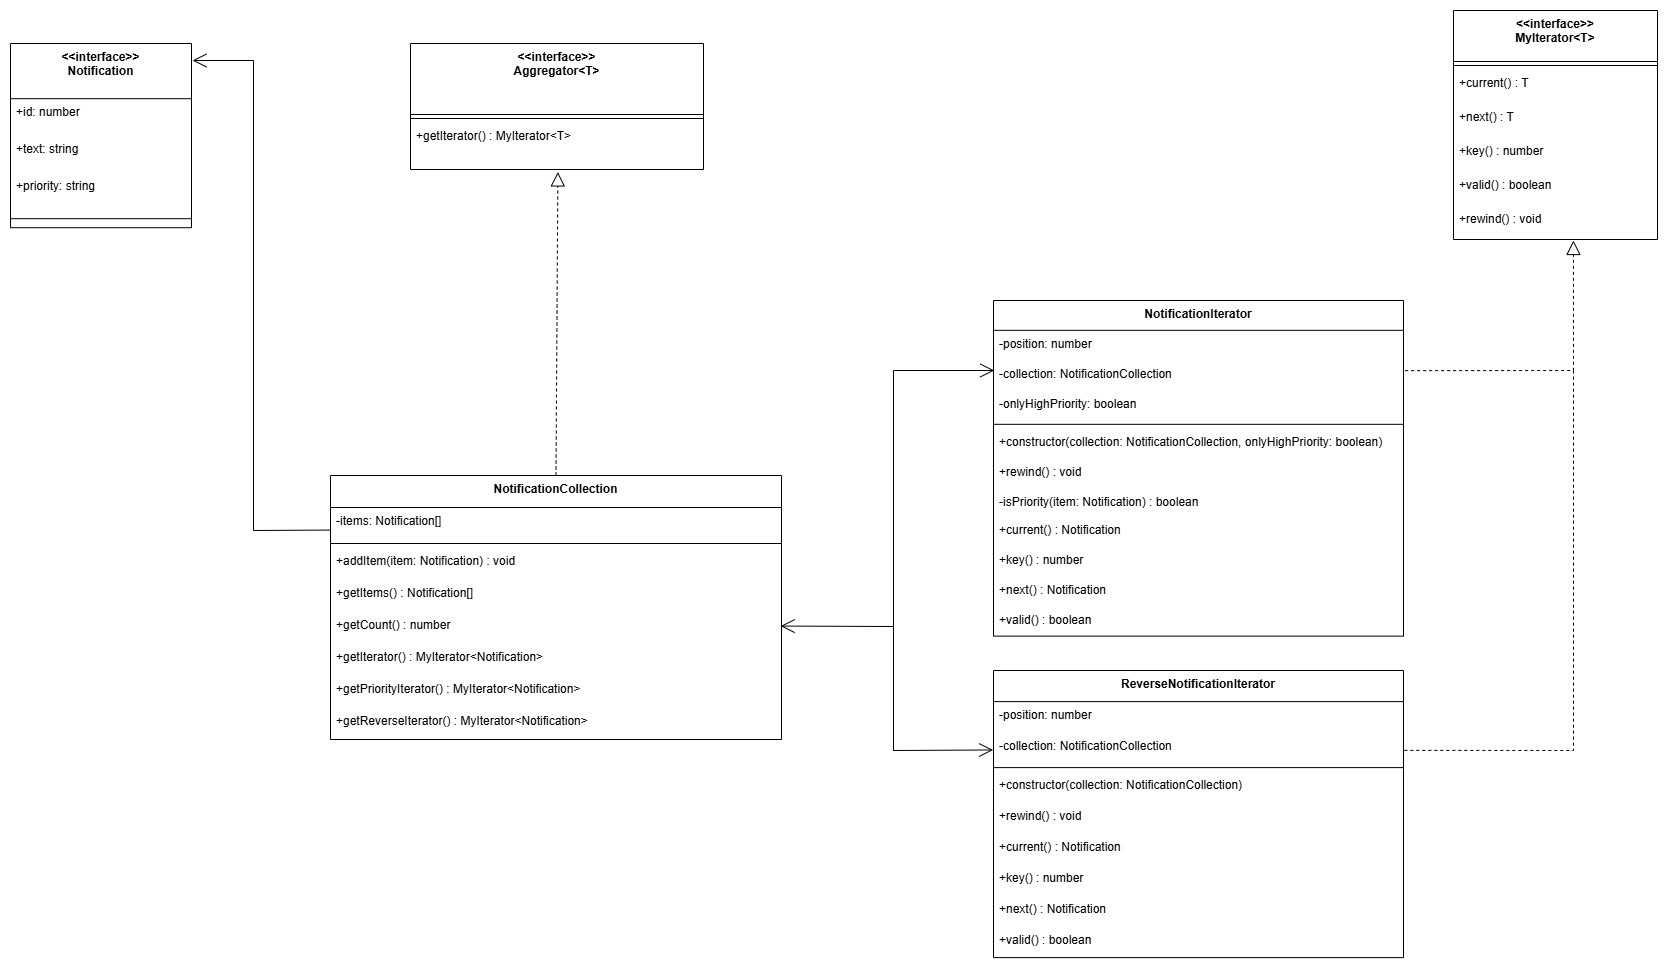

The diagram above was exported from draw.io. Its source (the exported page's mxGraphModel, read from the mxfile embedded in the PNG):
<mxGraphModel dx="2377" dy="1252" grid="1" gridSize="10" guides="1" tooltips="1" connect="1" arrows="1" fold="1" page="0" pageScale="1" pageWidth="850" pageHeight="1100" math="0" shadow="0">
  <root>
    <mxCell id="0" />
    <mxCell id="1" parent="0" />
    <mxCell id="lwz_130TtJHwjurcgJyM-1" parent="1" style="swimlane;fontStyle=1;align=center;verticalAlign=top;childLayout=stackLayout;horizontal=1;startSize=51;horizontalStack=0;resizeParent=1;resizeParentMax=0;resizeLast=0;collapsible=0;marginBottom=0;" value="&lt;&lt;interface&gt;&gt;&#10;MyIterator&lt;T&gt;" vertex="1">
      <mxGeometry height="229" width="204" x="1480" y="40" as="geometry" />
    </mxCell>
    <mxCell id="lwz_130TtJHwjurcgJyM-2" parent="lwz_130TtJHwjurcgJyM-1" style="line;strokeWidth=1;fillColor=none;align=left;verticalAlign=middle;spacingTop=-1;spacingLeft=3;spacingRight=3;rotatable=0;labelPosition=right;points=[];portConstraint=eastwest;strokeColor=inherit;" vertex="1">
      <mxGeometry height="8" width="204" y="51" as="geometry" />
    </mxCell>
    <mxCell id="lwz_130TtJHwjurcgJyM-3" parent="lwz_130TtJHwjurcgJyM-1" style="text;strokeColor=none;fillColor=none;align=left;verticalAlign=top;spacingLeft=4;spacingRight=4;overflow=hidden;rotatable=0;points=[[0,0.5],[1,0.5]];portConstraint=eastwest;" value="+current() : T" vertex="1">
      <mxGeometry height="34" width="204" y="59" as="geometry" />
    </mxCell>
    <mxCell id="lwz_130TtJHwjurcgJyM-4" parent="lwz_130TtJHwjurcgJyM-1" style="text;strokeColor=none;fillColor=none;align=left;verticalAlign=top;spacingLeft=4;spacingRight=4;overflow=hidden;rotatable=0;points=[[0,0.5],[1,0.5]];portConstraint=eastwest;" value="+next() : T" vertex="1">
      <mxGeometry height="34" width="204" y="93" as="geometry" />
    </mxCell>
    <mxCell id="lwz_130TtJHwjurcgJyM-5" parent="lwz_130TtJHwjurcgJyM-1" style="text;strokeColor=none;fillColor=none;align=left;verticalAlign=top;spacingLeft=4;spacingRight=4;overflow=hidden;rotatable=0;points=[[0,0.5],[1,0.5]];portConstraint=eastwest;" value="+key() : number" vertex="1">
      <mxGeometry height="34" width="204" y="127" as="geometry" />
    </mxCell>
    <mxCell id="lwz_130TtJHwjurcgJyM-6" parent="lwz_130TtJHwjurcgJyM-1" style="text;strokeColor=none;fillColor=none;align=left;verticalAlign=top;spacingLeft=4;spacingRight=4;overflow=hidden;rotatable=0;points=[[0,0.5],[1,0.5]];portConstraint=eastwest;" value="+valid() : boolean" vertex="1">
      <mxGeometry height="34" width="204" y="161" as="geometry" />
    </mxCell>
    <mxCell id="lwz_130TtJHwjurcgJyM-7" parent="lwz_130TtJHwjurcgJyM-1" style="text;strokeColor=none;fillColor=none;align=left;verticalAlign=top;spacingLeft=4;spacingRight=4;overflow=hidden;rotatable=0;points=[[0,0.5],[1,0.5]];portConstraint=eastwest;" value="+rewind() : void" vertex="1">
      <mxGeometry height="34" width="204" y="195" as="geometry" />
    </mxCell>
    <mxCell id="lwz_130TtJHwjurcgJyM-8" parent="1" style="swimlane;fontStyle=1;align=center;verticalAlign=top;childLayout=stackLayout;horizontal=1;startSize=55.199999999999996;horizontalStack=0;resizeParent=1;resizeParentMax=0;resizeLast=0;collapsible=0;marginBottom=0;" value="&lt;&lt;interface&gt;&gt;&#10;Notification" vertex="1">
      <mxGeometry height="184.2" width="181" x="37" y="73" as="geometry" />
    </mxCell>
    <mxCell id="lwz_130TtJHwjurcgJyM-9" parent="lwz_130TtJHwjurcgJyM-8" style="text;strokeColor=none;fillColor=none;align=left;verticalAlign=top;spacingLeft=4;spacingRight=4;overflow=hidden;rotatable=0;points=[[0,0.5],[1,0.5]];portConstraint=eastwest;" value="+id: number" vertex="1">
      <mxGeometry height="37" width="181" y="55.199999999999996" as="geometry" />
    </mxCell>
    <mxCell id="lwz_130TtJHwjurcgJyM-10" parent="lwz_130TtJHwjurcgJyM-8" style="text;strokeColor=none;fillColor=none;align=left;verticalAlign=top;spacingLeft=4;spacingRight=4;overflow=hidden;rotatable=0;points=[[0,0.5],[1,0.5]];portConstraint=eastwest;" value="+text: string" vertex="1">
      <mxGeometry height="37" width="181" y="92.19999999999999" as="geometry" />
    </mxCell>
    <mxCell id="lwz_130TtJHwjurcgJyM-11" parent="lwz_130TtJHwjurcgJyM-8" style="text;strokeColor=none;fillColor=none;align=left;verticalAlign=top;spacingLeft=4;spacingRight=4;overflow=hidden;rotatable=0;points=[[0,0.5],[1,0.5]];portConstraint=eastwest;" value="+priority: string" vertex="1">
      <mxGeometry height="37" width="181" y="129.2" as="geometry" />
    </mxCell>
    <mxCell id="lwz_130TtJHwjurcgJyM-12" parent="lwz_130TtJHwjurcgJyM-8" style="line;strokeWidth=1;fillColor=none;align=left;verticalAlign=middle;spacingTop=-1;spacingLeft=3;spacingRight=3;rotatable=0;labelPosition=right;points=[];portConstraint=eastwest;strokeColor=inherit;" vertex="1">
      <mxGeometry height="18" width="181" y="166.2" as="geometry" />
    </mxCell>
    <mxCell id="lwz_130TtJHwjurcgJyM-13" parent="1" style="swimlane;fontStyle=1;align=center;verticalAlign=top;childLayout=stackLayout;horizontal=1;startSize=71;horizontalStack=0;resizeParent=1;resizeParentMax=0;resizeLast=0;collapsible=0;marginBottom=0;" value="&lt;&lt;interface&gt;&gt;&#10;Aggregator&lt;T&gt;" vertex="1">
      <mxGeometry height="126" width="293" x="437" y="73" as="geometry" />
    </mxCell>
    <mxCell id="lwz_130TtJHwjurcgJyM-14" parent="lwz_130TtJHwjurcgJyM-13" style="line;strokeWidth=1;fillColor=none;align=left;verticalAlign=middle;spacingTop=-1;spacingLeft=3;spacingRight=3;rotatable=0;labelPosition=right;points=[];portConstraint=eastwest;strokeColor=inherit;" vertex="1">
      <mxGeometry height="8" width="293" y="71" as="geometry" />
    </mxCell>
    <mxCell id="lwz_130TtJHwjurcgJyM-15" parent="lwz_130TtJHwjurcgJyM-13" style="text;strokeColor=none;fillColor=none;align=left;verticalAlign=top;spacingLeft=4;spacingRight=4;overflow=hidden;rotatable=0;points=[[0,0.5],[1,0.5]];portConstraint=eastwest;" value="+getIterator() : MyIterator&lt;T&gt;" vertex="1">
      <mxGeometry height="47" width="293" y="79" as="geometry" />
    </mxCell>
    <mxCell id="lwz_130TtJHwjurcgJyM-16" parent="1" style="swimlane;fontStyle=1;align=center;verticalAlign=top;childLayout=stackLayout;horizontal=1;startSize=32;horizontalStack=0;resizeParent=1;resizeParentMax=0;resizeLast=0;collapsible=0;marginBottom=0;" value="NotificationCollection" vertex="1">
      <mxGeometry height="264" width="451" x="357" y="505" as="geometry" />
    </mxCell>
    <mxCell id="lwz_130TtJHwjurcgJyM-17" parent="lwz_130TtJHwjurcgJyM-16" style="text;strokeColor=none;fillColor=none;align=left;verticalAlign=top;spacingLeft=4;spacingRight=4;overflow=hidden;rotatable=0;points=[[0,0.5],[1,0.5]];portConstraint=eastwest;" value="-items: Notification[]" vertex="1">
      <mxGeometry height="32" width="451" y="32" as="geometry" />
    </mxCell>
    <mxCell id="lwz_130TtJHwjurcgJyM-18" parent="lwz_130TtJHwjurcgJyM-16" style="line;strokeWidth=1;fillColor=none;align=left;verticalAlign=middle;spacingTop=-1;spacingLeft=3;spacingRight=3;rotatable=0;labelPosition=right;points=[];portConstraint=eastwest;strokeColor=inherit;" vertex="1">
      <mxGeometry height="8" width="451" y="64" as="geometry" />
    </mxCell>
    <mxCell id="lwz_130TtJHwjurcgJyM-19" parent="lwz_130TtJHwjurcgJyM-16" style="text;strokeColor=none;fillColor=none;align=left;verticalAlign=top;spacingLeft=4;spacingRight=4;overflow=hidden;rotatable=0;points=[[0,0.5],[1,0.5]];portConstraint=eastwest;" value="+addItem(item: Notification) : void" vertex="1">
      <mxGeometry height="32" width="451" y="72" as="geometry" />
    </mxCell>
    <mxCell id="lwz_130TtJHwjurcgJyM-20" parent="lwz_130TtJHwjurcgJyM-16" style="text;strokeColor=none;fillColor=none;align=left;verticalAlign=top;spacingLeft=4;spacingRight=4;overflow=hidden;rotatable=0;points=[[0,0.5],[1,0.5]];portConstraint=eastwest;" value="+getItems() : Notification[]" vertex="1">
      <mxGeometry height="32" width="451" y="104" as="geometry" />
    </mxCell>
    <mxCell id="lwz_130TtJHwjurcgJyM-21" parent="lwz_130TtJHwjurcgJyM-16" style="text;strokeColor=none;fillColor=none;align=left;verticalAlign=top;spacingLeft=4;spacingRight=4;overflow=hidden;rotatable=0;points=[[0,0.5],[1,0.5]];portConstraint=eastwest;" value="+getCount() : number" vertex="1">
      <mxGeometry height="32" width="451" y="136" as="geometry" />
    </mxCell>
    <mxCell id="lwz_130TtJHwjurcgJyM-22" parent="lwz_130TtJHwjurcgJyM-16" style="text;strokeColor=none;fillColor=none;align=left;verticalAlign=top;spacingLeft=4;spacingRight=4;overflow=hidden;rotatable=0;points=[[0,0.5],[1,0.5]];portConstraint=eastwest;" value="+getIterator() : MyIterator&lt;Notification&gt;" vertex="1">
      <mxGeometry height="32" width="451" y="168" as="geometry" />
    </mxCell>
    <mxCell id="lwz_130TtJHwjurcgJyM-23" parent="lwz_130TtJHwjurcgJyM-16" style="text;strokeColor=none;fillColor=none;align=left;verticalAlign=top;spacingLeft=4;spacingRight=4;overflow=hidden;rotatable=0;points=[[0,0.5],[1,0.5]];portConstraint=eastwest;" value="+getPriorityIterator() : MyIterator&lt;Notification&gt;" vertex="1">
      <mxGeometry height="32" width="451" y="200" as="geometry" />
    </mxCell>
    <mxCell id="lwz_130TtJHwjurcgJyM-24" parent="lwz_130TtJHwjurcgJyM-16" style="text;strokeColor=none;fillColor=none;align=left;verticalAlign=top;spacingLeft=4;spacingRight=4;overflow=hidden;rotatable=0;points=[[0,0.5],[1,0.5]];portConstraint=eastwest;" value="+getReverseIterator() : MyIterator&lt;Notification&gt;" vertex="1">
      <mxGeometry height="32" width="451" y="232" as="geometry" />
    </mxCell>
    <mxCell id="lwz_130TtJHwjurcgJyM-25" parent="1" style="swimlane;fontStyle=1;align=center;verticalAlign=top;childLayout=stackLayout;horizontal=1;startSize=29.818181818181817;horizontalStack=0;resizeParent=1;resizeParentMax=0;resizeLast=0;collapsible=0;marginBottom=0;" value="NotificationIterator" vertex="1">
      <mxGeometry height="335.6381818181818" width="410" x="1020" y="330" as="geometry" />
    </mxCell>
    <mxCell id="lwz_130TtJHwjurcgJyM-26" parent="lwz_130TtJHwjurcgJyM-25" style="text;strokeColor=none;fillColor=none;align=left;verticalAlign=top;spacingLeft=4;spacingRight=4;overflow=hidden;rotatable=0;points=[[0,0.5],[1,0.5]];portConstraint=eastwest;" value="-position: number" vertex="1">
      <mxGeometry height="30" width="410" y="29.818181818181817" as="geometry" />
    </mxCell>
    <mxCell id="lwz_130TtJHwjurcgJyM-27" parent="lwz_130TtJHwjurcgJyM-25" style="text;strokeColor=none;fillColor=none;align=left;verticalAlign=top;spacingLeft=4;spacingRight=4;overflow=hidden;rotatable=0;points=[[0,0.5],[1,0.5]];portConstraint=eastwest;" value="-collection: NotificationCollection" vertex="1">
      <mxGeometry height="30" width="410" y="59.81818181818181" as="geometry" />
    </mxCell>
    <mxCell id="lwz_130TtJHwjurcgJyM-28" parent="lwz_130TtJHwjurcgJyM-25" style="text;strokeColor=none;fillColor=none;align=left;verticalAlign=top;spacingLeft=4;spacingRight=4;overflow=hidden;rotatable=0;points=[[0,0.5],[1,0.5]];portConstraint=eastwest;" value="-onlyHighPriority: boolean" vertex="1">
      <mxGeometry height="30" width="410" y="89.81818181818181" as="geometry" />
    </mxCell>
    <mxCell id="lwz_130TtJHwjurcgJyM-29" parent="lwz_130TtJHwjurcgJyM-25" style="line;strokeWidth=1;fillColor=none;align=left;verticalAlign=middle;spacingTop=-1;spacingLeft=3;spacingRight=3;rotatable=0;labelPosition=right;points=[];portConstraint=eastwest;strokeColor=inherit;" vertex="1">
      <mxGeometry height="8" width="410" y="119.81818181818181" as="geometry" />
    </mxCell>
    <mxCell id="lwz_130TtJHwjurcgJyM-30" parent="lwz_130TtJHwjurcgJyM-25" style="text;strokeColor=none;fillColor=none;align=left;verticalAlign=top;spacingLeft=4;spacingRight=4;overflow=hidden;rotatable=0;points=[[0,0.5],[1,0.5]];portConstraint=eastwest;" value="+constructor(collection: NotificationCollection, onlyHighPriority: boolean)" vertex="1">
      <mxGeometry height="30" width="410" y="127.81818181818181" as="geometry" />
    </mxCell>
    <mxCell id="lwz_130TtJHwjurcgJyM-31" parent="lwz_130TtJHwjurcgJyM-25" style="text;strokeColor=none;fillColor=none;align=left;verticalAlign=top;spacingLeft=4;spacingRight=4;overflow=hidden;rotatable=0;points=[[0,0.5],[1,0.5]];portConstraint=eastwest;" value="+rewind() : void" vertex="1">
      <mxGeometry height="30" width="410" y="157.8181818181818" as="geometry" />
    </mxCell>
    <mxCell id="lwz_130TtJHwjurcgJyM-32" parent="lwz_130TtJHwjurcgJyM-25" style="text;strokeColor=none;fillColor=none;align=left;verticalAlign=top;spacingLeft=4;spacingRight=4;overflow=hidden;rotatable=0;points=[[0,0.5],[1,0.5]];portConstraint=eastwest;" value="-isPriority(item: Notification) : boolean" vertex="1">
      <mxGeometry height="27.82" width="410" y="187.8181818181818" as="geometry" />
    </mxCell>
    <mxCell id="lwz_130TtJHwjurcgJyM-33" parent="lwz_130TtJHwjurcgJyM-25" style="text;strokeColor=none;fillColor=none;align=left;verticalAlign=top;spacingLeft=4;spacingRight=4;overflow=hidden;rotatable=0;points=[[0,0.5],[1,0.5]];portConstraint=eastwest;" value="+current() : Notification" vertex="1">
      <mxGeometry height="30" width="410" y="215.6381818181818" as="geometry" />
    </mxCell>
    <mxCell id="lwz_130TtJHwjurcgJyM-34" parent="lwz_130TtJHwjurcgJyM-25" style="text;strokeColor=none;fillColor=none;align=left;verticalAlign=top;spacingLeft=4;spacingRight=4;overflow=hidden;rotatable=0;points=[[0,0.5],[1,0.5]];portConstraint=eastwest;" value="+key() : number" vertex="1">
      <mxGeometry height="30" width="410" y="245.6381818181818" as="geometry" />
    </mxCell>
    <mxCell id="lwz_130TtJHwjurcgJyM-35" parent="lwz_130TtJHwjurcgJyM-25" style="text;strokeColor=none;fillColor=none;align=left;verticalAlign=top;spacingLeft=4;spacingRight=4;overflow=hidden;rotatable=0;points=[[0,0.5],[1,0.5]];portConstraint=eastwest;" value="+next() : Notification" vertex="1">
      <mxGeometry height="30" width="410" y="275.6381818181818" as="geometry" />
    </mxCell>
    <mxCell id="lwz_130TtJHwjurcgJyM-36" parent="lwz_130TtJHwjurcgJyM-25" style="text;strokeColor=none;fillColor=none;align=left;verticalAlign=top;spacingLeft=4;spacingRight=4;overflow=hidden;rotatable=0;points=[[0,0.5],[1,0.5]];portConstraint=eastwest;" value="+valid() : boolean" vertex="1">
      <mxGeometry height="30" width="410" y="305.6381818181818" as="geometry" />
    </mxCell>
    <mxCell id="lwz_130TtJHwjurcgJyM-37" parent="1" style="swimlane;fontStyle=1;align=center;verticalAlign=top;childLayout=stackLayout;horizontal=1;startSize=31.11111111111111;horizontalStack=0;resizeParent=1;resizeParentMax=0;resizeLast=0;collapsible=0;marginBottom=0;" value="ReverseNotificationIterator" vertex="1">
      <mxGeometry height="287.1111111111111" width="410" x="1020" y="700" as="geometry" />
    </mxCell>
    <mxCell id="lwz_130TtJHwjurcgJyM-38" parent="lwz_130TtJHwjurcgJyM-37" style="text;strokeColor=none;fillColor=none;align=left;verticalAlign=top;spacingLeft=4;spacingRight=4;overflow=hidden;rotatable=0;points=[[0,0.5],[1,0.5]];portConstraint=eastwest;" value="-position: number" vertex="1">
      <mxGeometry height="31" width="410" y="31.11111111111111" as="geometry" />
    </mxCell>
    <mxCell id="lwz_130TtJHwjurcgJyM-39" parent="lwz_130TtJHwjurcgJyM-37" style="text;strokeColor=none;fillColor=none;align=left;verticalAlign=top;spacingLeft=4;spacingRight=4;overflow=hidden;rotatable=0;points=[[0,0.5],[1,0.5]];portConstraint=eastwest;" value="-collection: NotificationCollection" vertex="1">
      <mxGeometry height="31" width="410" y="62.111111111111114" as="geometry" />
    </mxCell>
    <mxCell id="lwz_130TtJHwjurcgJyM-40" parent="lwz_130TtJHwjurcgJyM-37" style="line;strokeWidth=1;fillColor=none;align=left;verticalAlign=middle;spacingTop=-1;spacingLeft=3;spacingRight=3;rotatable=0;labelPosition=right;points=[];portConstraint=eastwest;strokeColor=inherit;" vertex="1">
      <mxGeometry height="8" width="410" y="93.11111111111111" as="geometry" />
    </mxCell>
    <mxCell id="lwz_130TtJHwjurcgJyM-41" parent="lwz_130TtJHwjurcgJyM-37" style="text;strokeColor=none;fillColor=none;align=left;verticalAlign=top;spacingLeft=4;spacingRight=4;overflow=hidden;rotatable=0;points=[[0,0.5],[1,0.5]];portConstraint=eastwest;" value="+constructor(collection: NotificationCollection)" vertex="1">
      <mxGeometry height="31" width="410" y="101.11111111111111" as="geometry" />
    </mxCell>
    <mxCell id="lwz_130TtJHwjurcgJyM-42" parent="lwz_130TtJHwjurcgJyM-37" style="text;strokeColor=none;fillColor=none;align=left;verticalAlign=top;spacingLeft=4;spacingRight=4;overflow=hidden;rotatable=0;points=[[0,0.5],[1,0.5]];portConstraint=eastwest;" value="+rewind() : void" vertex="1">
      <mxGeometry height="31" width="410" y="132.11111111111111" as="geometry" />
    </mxCell>
    <mxCell id="lwz_130TtJHwjurcgJyM-43" parent="lwz_130TtJHwjurcgJyM-37" style="text;strokeColor=none;fillColor=none;align=left;verticalAlign=top;spacingLeft=4;spacingRight=4;overflow=hidden;rotatable=0;points=[[0,0.5],[1,0.5]];portConstraint=eastwest;" value="+current() : Notification" vertex="1">
      <mxGeometry height="31" width="410" y="163.11111111111111" as="geometry" />
    </mxCell>
    <mxCell id="lwz_130TtJHwjurcgJyM-44" parent="lwz_130TtJHwjurcgJyM-37" style="text;strokeColor=none;fillColor=none;align=left;verticalAlign=top;spacingLeft=4;spacingRight=4;overflow=hidden;rotatable=0;points=[[0,0.5],[1,0.5]];portConstraint=eastwest;" value="+key() : number" vertex="1">
      <mxGeometry height="31" width="410" y="194.11111111111111" as="geometry" />
    </mxCell>
    <mxCell id="lwz_130TtJHwjurcgJyM-45" parent="lwz_130TtJHwjurcgJyM-37" style="text;strokeColor=none;fillColor=none;align=left;verticalAlign=top;spacingLeft=4;spacingRight=4;overflow=hidden;rotatable=0;points=[[0,0.5],[1,0.5]];portConstraint=eastwest;" value="+next() : Notification" vertex="1">
      <mxGeometry height="31" width="410" y="225.11111111111111" as="geometry" />
    </mxCell>
    <mxCell id="lwz_130TtJHwjurcgJyM-46" parent="lwz_130TtJHwjurcgJyM-37" style="text;strokeColor=none;fillColor=none;align=left;verticalAlign=top;spacingLeft=4;spacingRight=4;overflow=hidden;rotatable=0;points=[[0,0.5],[1,0.5]];portConstraint=eastwest;" value="+valid() : boolean" vertex="1">
      <mxGeometry height="31" width="410" y="256.1111111111111" as="geometry" />
    </mxCell>
    <mxCell id="lwz_130TtJHwjurcgJyM-55" edge="1" parent="1" source="lwz_130TtJHwjurcgJyM-16" style="endArrow=block;dashed=1;endFill=0;endSize=12;html=1;rounded=0;exitX=0.5;exitY=0;exitDx=0;exitDy=0;entryX=0.503;entryY=1.052;entryDx=0;entryDy=0;entryPerimeter=0;" target="lwz_130TtJHwjurcgJyM-15" value="">
      <mxGeometry relative="1" width="160" as="geometry">
        <mxPoint x="687" y="262" as="sourcePoint" />
        <mxPoint x="1073" y="155" as="targetPoint" />
      </mxGeometry>
    </mxCell>
    <mxCell id="lwz_130TtJHwjurcgJyM-56" edge="1" parent="1" source="lwz_130TtJHwjurcgJyM-27" style="endArrow=open;endFill=1;endSize=12;html=1;rounded=0;entryX=0.998;entryY=0.455;entryDx=0;entryDy=0;entryPerimeter=0;startArrow=open;startFill=0;startSize=12;exitX=0.002;exitY=0.339;exitDx=0;exitDy=0;exitPerimeter=0;" target="lwz_130TtJHwjurcgJyM-21" value="">
      <mxGeometry relative="1" width="160" as="geometry">
        <Array as="points">
          <mxPoint x="920" y="400" />
          <mxPoint x="920" y="656" />
        </Array>
        <mxPoint x="1020" y="415" as="sourcePoint" />
        <mxPoint x="808" y="415.0000000000002" as="targetPoint" />
      </mxGeometry>
    </mxCell>
    <mxCell id="lwz_130TtJHwjurcgJyM-57" edge="1" parent="1" source="lwz_130TtJHwjurcgJyM-39" style="endArrow=none;endFill=0;endSize=12;html=1;rounded=0;exitX=-0.001;exitY=0.56;exitDx=0;exitDy=0;startArrow=open;startFill=0;startSize=12;exitPerimeter=0;" value="">
      <mxGeometry relative="1" width="160" as="geometry">
        <Array as="points">
          <mxPoint x="920" y="780" />
        </Array>
        <mxPoint x="1156.5329999999994" y="814.9441111111114" as="sourcePoint" />
        <mxPoint x="920" y="655" as="targetPoint" />
      </mxGeometry>
    </mxCell>
    <mxCell id="lwz_130TtJHwjurcgJyM-58" edge="1" parent="1" source="lwz_130TtJHwjurcgJyM-17" style="endArrow=open;endFill=1;endSize=12;html=1;rounded=0;exitX=-0.001;exitY=0.705;exitDx=0;exitDy=0;exitPerimeter=0;" value="">
      <mxGeometry relative="1" width="160" as="geometry">
        <Array as="points">
          <mxPoint x="280" y="560" />
          <mxPoint x="280" y="90" />
        </Array>
        <mxPoint x="717" y="425" as="sourcePoint" />
        <mxPoint x="219" y="90" as="targetPoint" />
      </mxGeometry>
    </mxCell>
    <mxCell id="lwz_130TtJHwjurcgJyM-59" edge="1" parent="1" source="lwz_130TtJHwjurcgJyM-27" style="endArrow=block;dashed=1;endFill=0;endSize=12;html=1;rounded=0;entryX=0.588;entryY=1.029;entryDx=0;entryDy=0;entryPerimeter=0;exitX=1.004;exitY=0.345;exitDx=0;exitDy=0;exitPerimeter=0;" target="lwz_130TtJHwjurcgJyM-7" value="">
      <mxGeometry relative="1" width="160" as="geometry">
        <Array as="points">
          <mxPoint x="1600" y="400" />
        </Array>
        <mxPoint x="1450" y="390" as="sourcePoint" />
        <mxPoint x="1740" y="505" as="targetPoint" />
      </mxGeometry>
    </mxCell>
    <mxCell id="lwz_130TtJHwjurcgJyM-60" edge="1" parent="1" source="lwz_130TtJHwjurcgJyM-39" style="endArrow=none;dashed=1;endFill=0;endSize=12;html=1;rounded=0;exitX=1.002;exitY=0.573;exitDx=0;exitDy=0;exitPerimeter=0;" value="">
      <mxGeometry relative="1" width="160" as="geometry">
        <Array as="points">
          <mxPoint x="1600" y="780" />
        </Array>
        <mxPoint x="1440" y="770" as="sourcePoint" />
        <mxPoint x="1600" y="400" as="targetPoint" />
      </mxGeometry>
    </mxCell>
  </root>
</mxGraphModel>